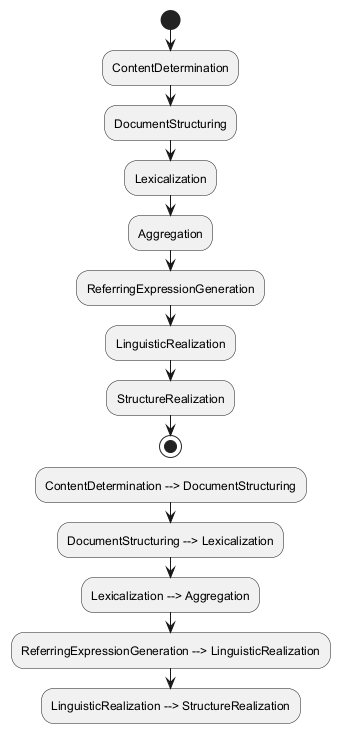

The diagram above was rendered by PlantUML. Its source (embedded in the PNG):
@startuml
start
:ContentDetermination;
:DocumentStructuring;
:Lexicalization;
:Aggregation;
:ReferringExpressionGeneration;
:LinguisticRealization;
:StructureRealization;
stop

:ContentDetermination --> DocumentStructuring;
:DocumentStructuring --> Lexicalization;
:Lexicalization --> Aggregation;
:ReferringExpressionGeneration --> LinguisticRealization;
:LinguisticRealization --> StructureRealization;
@enduml